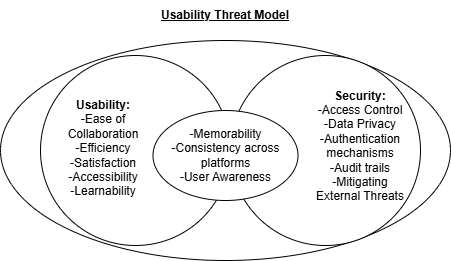

The diagram above was exported from draw.io. Its source (the exported page's mxGraphModel, read from the mxfile embedded in the PNG):
<mxGraphModel dx="427" dy="411" grid="1" gridSize="10" guides="1" tooltips="1" connect="1" arrows="1" fold="1" page="1" pageScale="1" pageWidth="850" pageHeight="1100" math="0" shadow="0">
  <root>
    <mxCell id="0" />
    <mxCell id="1" parent="0" />
    <mxCell id="sSoNuecDwopKNch0mw46-1" value="" style="ellipse;whiteSpace=wrap;html=1;" vertex="1" parent="1">
      <mxGeometry x="220" y="80" width="450" height="220" as="geometry" />
    </mxCell>
    <mxCell id="sSoNuecDwopKNch0mw46-3" value="" style="ellipse;whiteSpace=wrap;html=1;aspect=fixed;" vertex="1" parent="1">
      <mxGeometry x="450" y="95" width="190" height="190" as="geometry" />
    </mxCell>
    <mxCell id="sSoNuecDwopKNch0mw46-5" value="" style="ellipse;whiteSpace=wrap;html=1;aspect=fixed;" vertex="1" parent="1">
      <mxGeometry x="260" y="95" width="190" height="190" as="geometry" />
    </mxCell>
    <mxCell id="sSoNuecDwopKNch0mw46-6" value="-Memorability&lt;div&gt;-Consistency across platforms&lt;/div&gt;&lt;div&gt;-User Awareness&lt;/div&gt;" style="ellipse;whiteSpace=wrap;html=1;" vertex="1" parent="1">
      <mxGeometry x="372.5" y="150" width="145" height="90" as="geometry" />
    </mxCell>
    <mxCell id="sSoNuecDwopKNch0mw46-7" value="&lt;b&gt;Usability:&lt;/b&gt;&lt;div&gt;-Ease of Collaboration&lt;/div&gt;&lt;div&gt;-Efficiency&lt;/div&gt;&lt;div&gt;-Satisfaction&lt;/div&gt;&lt;div&gt;-Accessibility&lt;/div&gt;&lt;div&gt;-Learnability&lt;/div&gt;&lt;div&gt;&lt;br&gt;&lt;/div&gt;" style="text;html=1;align=center;verticalAlign=middle;whiteSpace=wrap;rounded=0;" vertex="1" parent="1">
      <mxGeometry x="272.5" y="130" width="100" height="130" as="geometry" />
    </mxCell>
    <mxCell id="sSoNuecDwopKNch0mw46-8" value="&lt;b&gt;Security:&lt;/b&gt;&lt;div&gt;-Access Control&lt;/div&gt;&lt;div&gt;-Data Privacy&lt;/div&gt;&lt;div&gt;-Authentication mechanisms&lt;/div&gt;&lt;div&gt;-Audit trails&lt;/div&gt;&lt;div&gt;-Mitigating External Threats&lt;/div&gt;&lt;div&gt;&lt;br&gt;&lt;/div&gt;&lt;div&gt;&lt;br&gt;&lt;/div&gt;" style="text;html=1;align=center;verticalAlign=middle;whiteSpace=wrap;rounded=0;" vertex="1" parent="1">
      <mxGeometry x="530" y="140" width="100" height="120" as="geometry" />
    </mxCell>
    <mxCell id="sSoNuecDwopKNch0mw46-9" value="&lt;b&gt;&lt;u&gt;Usability Threat Model&lt;/u&gt;&lt;/b&gt;" style="text;html=1;align=center;verticalAlign=middle;whiteSpace=wrap;rounded=0;" vertex="1" parent="1">
      <mxGeometry x="375" y="40" width="140" height="30" as="geometry" />
    </mxCell>
  </root>
</mxGraphModel>